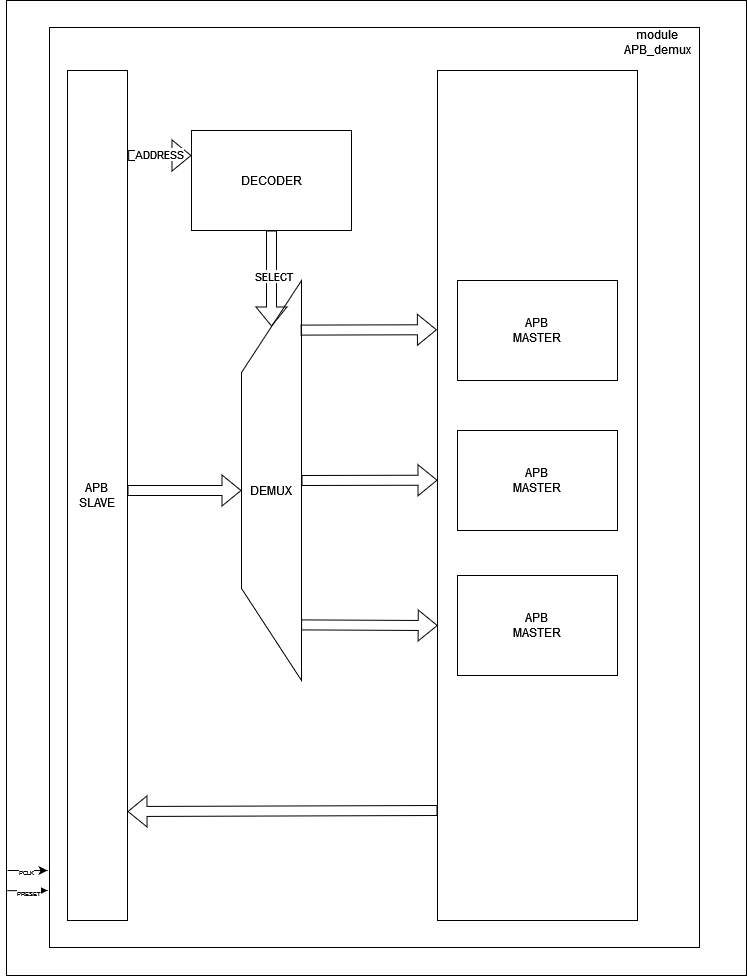

The diagram above was exported from draw.io. Its source (the exported page's mxGraphModel, read from the mxfile embedded in the PNG):
<mxGraphModel dx="1444" dy="913" grid="1" gridSize="10" guides="1" tooltips="1" connect="1" arrows="1" fold="1" page="1" pageScale="1" pageWidth="827" pageHeight="1169" math="0" shadow="0">
  <root>
    <mxCell id="0" />
    <mxCell id="1" parent="0" />
    <mxCell id="1eNav57GZS4zkh-mfS6X-83" value="" style="rounded=0;whiteSpace=wrap;html=1;direction=south;" parent="1" vertex="1">
      <mxGeometry x="69" width="740" height="975" as="geometry" />
    </mxCell>
    <mxCell id="1eNav57GZS4zkh-mfS6X-1" value="" style="rounded=0;whiteSpace=wrap;html=1;direction=south;" parent="1" vertex="1">
      <mxGeometry x="112" y="27" width="650" height="920" as="geometry" />
    </mxCell>
    <mxCell id="1eNav57GZS4zkh-mfS6X-2" value="&lt;div&gt;module APB_demux&lt;/div&gt;" style="text;html=1;strokeColor=none;fillColor=none;align=center;verticalAlign=middle;whiteSpace=wrap;rounded=0;" parent="1" vertex="1">
      <mxGeometry x="690" y="27" width="60" height="30" as="geometry" />
    </mxCell>
    <mxCell id="1eNav57GZS4zkh-mfS6X-3" value="" style="rounded=0;whiteSpace=wrap;html=1;direction=south;" parent="1" vertex="1">
      <mxGeometry x="130" y="70" width="60" height="850" as="geometry" />
    </mxCell>
    <mxCell id="1eNav57GZS4zkh-mfS6X-4" value="APB&lt;br&gt;&lt;div&gt;SLAVE&lt;/div&gt;" style="text;html=1;strokeColor=none;fillColor=none;align=center;verticalAlign=middle;whiteSpace=wrap;rounded=0;" parent="1" vertex="1">
      <mxGeometry x="130" y="480" width="60" height="30" as="geometry" />
    </mxCell>
    <mxCell id="1eNav57GZS4zkh-mfS6X-5" value="" style="rounded=0;whiteSpace=wrap;html=1;" parent="1" vertex="1">
      <mxGeometry x="520" y="430" width="160" height="100" as="geometry" />
    </mxCell>
    <mxCell id="1eNav57GZS4zkh-mfS6X-6" value="" style="rounded=0;whiteSpace=wrap;html=1;" parent="1" vertex="1">
      <mxGeometry x="520" y="280" width="160" height="100" as="geometry" />
    </mxCell>
    <mxCell id="1eNav57GZS4zkh-mfS6X-7" value="" style="rounded=0;whiteSpace=wrap;html=1;" parent="1" vertex="1">
      <mxGeometry x="520" y="575" width="160" height="100" as="geometry" />
    </mxCell>
    <mxCell id="1eNav57GZS4zkh-mfS6X-8" value="" style="rounded=0;whiteSpace=wrap;html=1;" parent="1" vertex="1">
      <mxGeometry x="254" y="130" width="160" height="100" as="geometry" />
    </mxCell>
    <mxCell id="1eNav57GZS4zkh-mfS6X-9" value="" style="verticalLabelPosition=middle;verticalAlign=middle;html=1;shape=trapezoid;perimeter=trapezoidPerimeter;whiteSpace=wrap;size=0.23;arcSize=10;flipV=1;labelPosition=center;align=center;direction=south;rotation=-180;" parent="1" vertex="1">
      <mxGeometry x="304" y="280" width="60" height="400" as="geometry" />
    </mxCell>
    <mxCell id="1eNav57GZS4zkh-mfS6X-10" value="&lt;div&gt;DECODER&lt;/div&gt;" style="text;html=1;strokeColor=none;fillColor=none;align=center;verticalAlign=middle;whiteSpace=wrap;rounded=0;" parent="1" vertex="1">
      <mxGeometry x="304" y="165" width="60" height="30" as="geometry" />
    </mxCell>
    <mxCell id="1eNav57GZS4zkh-mfS6X-11" value="&lt;div&gt;APB&lt;/div&gt;&lt;div&gt;MASTER&lt;br&gt;&lt;/div&gt;" style="text;html=1;strokeColor=none;fillColor=none;align=center;verticalAlign=middle;whiteSpace=wrap;rounded=0;" parent="1" vertex="1">
      <mxGeometry x="570" y="315" width="60" height="30" as="geometry" />
    </mxCell>
    <mxCell id="1eNav57GZS4zkh-mfS6X-12" value="&lt;div&gt;APB&lt;/div&gt;&lt;div&gt;MASTER&lt;br&gt;&lt;/div&gt;" style="text;html=1;strokeColor=none;fillColor=none;align=center;verticalAlign=middle;whiteSpace=wrap;rounded=0;" parent="1" vertex="1">
      <mxGeometry x="570" y="465" width="60" height="30" as="geometry" />
    </mxCell>
    <mxCell id="1eNav57GZS4zkh-mfS6X-13" value="&lt;div&gt;APB&lt;/div&gt;&lt;div&gt;MASTER&lt;br&gt;&lt;/div&gt;" style="text;html=1;strokeColor=none;fillColor=none;align=center;verticalAlign=middle;whiteSpace=wrap;rounded=0;" parent="1" vertex="1">
      <mxGeometry x="570" y="610" width="60" height="30" as="geometry" />
    </mxCell>
    <mxCell id="1eNav57GZS4zkh-mfS6X-14" value="DEMUX" style="text;html=1;strokeColor=none;fillColor=none;align=center;verticalAlign=middle;whiteSpace=wrap;rounded=0;" parent="1" vertex="1">
      <mxGeometry x="304" y="475" width="60" height="30" as="geometry" />
    </mxCell>
    <mxCell id="1eNav57GZS4zkh-mfS6X-40" value="" style="line;strokeWidth=1;html=1;" parent="1" vertex="1">
      <mxGeometry x="690" y="420" height="10" as="geometry" />
    </mxCell>
    <mxCell id="1eNav57GZS4zkh-mfS6X-76" value="" style="shape=flexArrow;endArrow=classic;html=1;rounded=0;entryX=0;entryY=0.5;entryDx=0;entryDy=0;" parent="1" target="1eNav57GZS4zkh-mfS6X-14" edge="1">
      <mxGeometry width="50" height="50" relative="1" as="geometry">
        <mxPoint x="190" y="490" as="sourcePoint" />
        <mxPoint x="270" y="490" as="targetPoint" />
      </mxGeometry>
    </mxCell>
    <mxCell id="1eNav57GZS4zkh-mfS6X-78" value="" style="shape=flexArrow;endArrow=classic;html=1;rounded=0;exitX=0.5;exitY=1;exitDx=0;exitDy=0;entryX=1;entryY=0.5;entryDx=0;entryDy=0;" parent="1" source="1eNav57GZS4zkh-mfS6X-8" target="1eNav57GZS4zkh-mfS6X-9" edge="1">
      <mxGeometry width="50" height="50" relative="1" as="geometry">
        <mxPoint x="250" y="300" as="sourcePoint" />
        <mxPoint x="300" y="250" as="targetPoint" />
      </mxGeometry>
    </mxCell>
    <mxCell id="nKHqRIzvwopK7Xzd8z1F-11" value="SELECT" style="edgeLabel;html=1;align=center;verticalAlign=middle;resizable=0;points=[];" vertex="1" connectable="0" parent="1eNav57GZS4zkh-mfS6X-78">
      <mxGeometry x="-0.054" y="1" relative="1" as="geometry">
        <mxPoint as="offset" />
      </mxGeometry>
    </mxCell>
    <mxCell id="1eNav57GZS4zkh-mfS6X-79" value="" style="shape=flexArrow;endArrow=classic;html=1;rounded=0;exitX=0.1;exitY=-0.011;exitDx=0;exitDy=0;exitPerimeter=0;entryX=0;entryY=0.25;entryDx=0;entryDy=0;" parent="1" source="1eNav57GZS4zkh-mfS6X-3" target="1eNav57GZS4zkh-mfS6X-8" edge="1">
      <mxGeometry width="50" height="50" relative="1" as="geometry">
        <mxPoint x="200" y="205" as="sourcePoint" />
        <mxPoint x="250" y="155" as="targetPoint" />
      </mxGeometry>
    </mxCell>
    <mxCell id="nKHqRIzvwopK7Xzd8z1F-12" value="ADDRESS" style="edgeLabel;html=1;align=center;verticalAlign=middle;resizable=0;points=[];" vertex="1" connectable="0" parent="1eNav57GZS4zkh-mfS6X-79">
      <mxGeometry x="-0.0137" y="2" relative="1" as="geometry">
        <mxPoint as="offset" />
      </mxGeometry>
    </mxCell>
    <mxCell id="1eNav57GZS4zkh-mfS6X-80" value="" style="shape=flexArrow;endArrow=classic;html=1;rounded=0;entryX=0.305;entryY=1.003;entryDx=0;entryDy=0;exitX=0.124;exitY=0.986;exitDx=0;exitDy=0;exitPerimeter=0;entryPerimeter=0;" parent="1" source="1eNav57GZS4zkh-mfS6X-9" target="nKHqRIzvwopK7Xzd8z1F-13" edge="1">
      <mxGeometry width="50" height="50" relative="1" as="geometry">
        <mxPoint x="400" y="355" as="sourcePoint" />
        <mxPoint x="450" y="305" as="targetPoint" />
      </mxGeometry>
    </mxCell>
    <mxCell id="1eNav57GZS4zkh-mfS6X-81" value="" style="shape=flexArrow;endArrow=classic;html=1;rounded=0;entryX=0.482;entryY=1;entryDx=0;entryDy=0;exitX=0.5;exitY=1;exitDx=0;exitDy=0;entryPerimeter=0;" parent="1" source="1eNav57GZS4zkh-mfS6X-9" target="nKHqRIzvwopK7Xzd8z1F-13" edge="1">
      <mxGeometry width="50" height="50" relative="1" as="geometry">
        <mxPoint x="350" y="460" as="sourcePoint" />
        <mxPoint x="400" y="410" as="targetPoint" />
      </mxGeometry>
    </mxCell>
    <mxCell id="1eNav57GZS4zkh-mfS6X-82" value="" style="shape=flexArrow;endArrow=classic;html=1;rounded=0;entryX=0.653;entryY=0.999;entryDx=0;entryDy=0;exitX=0.861;exitY=0.993;exitDx=0;exitDy=0;exitPerimeter=0;entryPerimeter=0;" parent="1" source="1eNav57GZS4zkh-mfS6X-9" target="nKHqRIzvwopK7Xzd8z1F-13" edge="1">
      <mxGeometry width="50" height="50" relative="1" as="geometry">
        <mxPoint x="350" y="570" as="sourcePoint" />
        <mxPoint x="400" y="520" as="targetPoint" />
      </mxGeometry>
    </mxCell>
    <mxCell id="nKHqRIzvwopK7Xzd8z1F-2" value="" style="endArrow=classic;html=1;rounded=0;" edge="1" parent="1">
      <mxGeometry width="50" height="50" relative="1" as="geometry">
        <mxPoint x="70" y="870" as="sourcePoint" />
        <mxPoint x="110" y="870" as="targetPoint" />
      </mxGeometry>
    </mxCell>
    <mxCell id="nKHqRIzvwopK7Xzd8z1F-7" value="&lt;font style=&quot;font-size: 6px;&quot;&gt;PCLK&lt;/font&gt;" style="edgeLabel;html=1;align=center;verticalAlign=middle;resizable=0;points=[];" vertex="1" connectable="0" parent="nKHqRIzvwopK7Xzd8z1F-2">
      <mxGeometry x="-0.069" y="1" relative="1" as="geometry">
        <mxPoint as="offset" />
      </mxGeometry>
    </mxCell>
    <mxCell id="nKHqRIzvwopK7Xzd8z1F-3" value="" style="endArrow=classic;html=1;rounded=0;exitX=0.913;exitY=0.999;exitDx=0;exitDy=0;exitPerimeter=0;" edge="1" parent="1" source="1eNav57GZS4zkh-mfS6X-83">
      <mxGeometry width="50" height="50" relative="1" as="geometry">
        <mxPoint x="80" y="890" as="sourcePoint" />
        <mxPoint x="110" y="890" as="targetPoint" />
        <Array as="points" />
      </mxGeometry>
    </mxCell>
    <mxCell id="nKHqRIzvwopK7Xzd8z1F-8" value="&lt;font style=&quot;font-size: 6px;&quot;&gt;PRESET&lt;/font&gt;" style="edgeLabel;html=1;align=center;verticalAlign=middle;resizable=0;points=[];" vertex="1" connectable="0" parent="nKHqRIzvwopK7Xzd8z1F-3">
      <mxGeometry x="-0.0368" relative="1" as="geometry">
        <mxPoint as="offset" />
      </mxGeometry>
    </mxCell>
    <mxCell id="nKHqRIzvwopK7Xzd8z1F-13" value="" style="verticalLabelPosition=bottom;verticalAlign=top;html=1;shape=mxgraph.basic.rect;fillColor2=none;strokeWidth=1;size=20;indent=5;direction=south;shadow=0;fillStyle=auto;fillColor=none;" vertex="1" parent="1">
      <mxGeometry x="500" y="70" width="200" height="850" as="geometry" />
    </mxCell>
    <mxCell id="nKHqRIzvwopK7Xzd8z1F-15" value="" style="shape=flexArrow;endArrow=classic;html=1;rounded=0;" edge="1" parent="1">
      <mxGeometry width="50" height="50" relative="1" as="geometry">
        <mxPoint x="500" y="810" as="sourcePoint" />
        <mxPoint x="190" y="811" as="targetPoint" />
      </mxGeometry>
    </mxCell>
  </root>
</mxGraphModel>